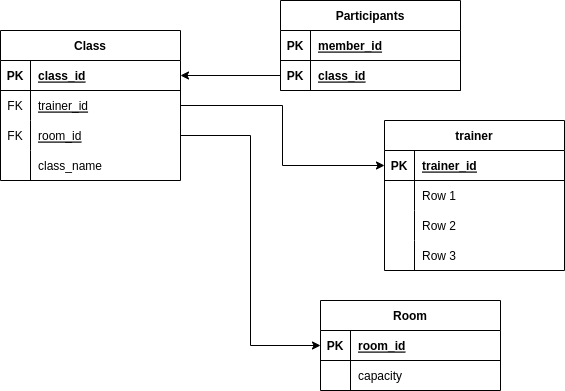

The diagram above was exported from draw.io. Its source (the exported page's mxGraphModel, read from the mxfile embedded in the PNG):
<mxGraphModel dx="697" dy="521" grid="1" gridSize="10" guides="1" tooltips="1" connect="1" arrows="1" fold="1" page="1" pageScale="1" pageWidth="827" pageHeight="1169" math="0" shadow="0">
  <root>
    <mxCell id="0" />
    <mxCell id="1" parent="0" />
    <mxCell id="18" value="Class" style="shape=table;startSize=30;container=1;collapsible=1;childLayout=tableLayout;fixedRows=1;rowLines=0;fontStyle=1;align=center;resizeLast=1;" vertex="1" parent="1">
      <mxGeometry x="30" y="90" width="180" height="150" as="geometry" />
    </mxCell>
    <mxCell id="19" value="" style="shape=tableRow;horizontal=0;startSize=0;swimlaneHead=0;swimlaneBody=0;fillColor=none;collapsible=0;dropTarget=0;points=[[0,0.5],[1,0.5]];portConstraint=eastwest;top=0;left=0;right=0;bottom=1;" vertex="1" parent="18">
      <mxGeometry y="30" width="180" height="30" as="geometry" />
    </mxCell>
    <mxCell id="20" value="PK" style="shape=partialRectangle;connectable=0;fillColor=none;top=0;left=0;bottom=0;right=0;fontStyle=1;overflow=hidden;" vertex="1" parent="19">
      <mxGeometry width="30" height="30" as="geometry">
        <mxRectangle width="30" height="30" as="alternateBounds" />
      </mxGeometry>
    </mxCell>
    <mxCell id="21" value="class_id" style="shape=partialRectangle;connectable=0;fillColor=none;top=0;left=0;bottom=0;right=0;align=left;spacingLeft=6;fontStyle=5;overflow=hidden;" vertex="1" parent="19">
      <mxGeometry x="30" width="150" height="30" as="geometry">
        <mxRectangle width="150" height="30" as="alternateBounds" />
      </mxGeometry>
    </mxCell>
    <mxCell id="22" value="" style="shape=tableRow;horizontal=0;startSize=0;swimlaneHead=0;swimlaneBody=0;fillColor=none;collapsible=0;dropTarget=0;points=[[0,0.5],[1,0.5]];portConstraint=eastwest;top=0;left=0;right=0;bottom=0;" vertex="1" parent="18">
      <mxGeometry y="60" width="180" height="30" as="geometry" />
    </mxCell>
    <mxCell id="23" value="FK" style="shape=partialRectangle;connectable=0;fillColor=none;top=0;left=0;bottom=0;right=0;editable=1;overflow=hidden;" vertex="1" parent="22">
      <mxGeometry width="30" height="30" as="geometry">
        <mxRectangle width="30" height="30" as="alternateBounds" />
      </mxGeometry>
    </mxCell>
    <mxCell id="24" value="trainer_id" style="shape=partialRectangle;connectable=0;fillColor=none;top=0;left=0;bottom=0;right=0;align=left;spacingLeft=6;overflow=hidden;fontStyle=4" vertex="1" parent="22">
      <mxGeometry x="30" width="150" height="30" as="geometry">
        <mxRectangle width="150" height="30" as="alternateBounds" />
      </mxGeometry>
    </mxCell>
    <mxCell id="25" value="" style="shape=tableRow;horizontal=0;startSize=0;swimlaneHead=0;swimlaneBody=0;fillColor=none;collapsible=0;dropTarget=0;points=[[0,0.5],[1,0.5]];portConstraint=eastwest;top=0;left=0;right=0;bottom=0;" vertex="1" parent="18">
      <mxGeometry y="90" width="180" height="30" as="geometry" />
    </mxCell>
    <mxCell id="26" value="FK" style="shape=partialRectangle;connectable=0;fillColor=none;top=0;left=0;bottom=0;right=0;editable=1;overflow=hidden;" vertex="1" parent="25">
      <mxGeometry width="30" height="30" as="geometry">
        <mxRectangle width="30" height="30" as="alternateBounds" />
      </mxGeometry>
    </mxCell>
    <mxCell id="27" value="room_id" style="shape=partialRectangle;connectable=0;fillColor=none;top=0;left=0;bottom=0;right=0;align=left;spacingLeft=6;overflow=hidden;fontStyle=4" vertex="1" parent="25">
      <mxGeometry x="30" width="150" height="30" as="geometry">
        <mxRectangle width="150" height="30" as="alternateBounds" />
      </mxGeometry>
    </mxCell>
    <mxCell id="28" value="" style="shape=tableRow;horizontal=0;startSize=0;swimlaneHead=0;swimlaneBody=0;fillColor=none;collapsible=0;dropTarget=0;points=[[0,0.5],[1,0.5]];portConstraint=eastwest;top=0;left=0;right=0;bottom=0;" vertex="1" parent="18">
      <mxGeometry y="120" width="180" height="30" as="geometry" />
    </mxCell>
    <mxCell id="29" value="" style="shape=partialRectangle;connectable=0;fillColor=none;top=0;left=0;bottom=0;right=0;editable=1;overflow=hidden;" vertex="1" parent="28">
      <mxGeometry width="30" height="30" as="geometry">
        <mxRectangle width="30" height="30" as="alternateBounds" />
      </mxGeometry>
    </mxCell>
    <mxCell id="30" value="class_name" style="shape=partialRectangle;connectable=0;fillColor=none;top=0;left=0;bottom=0;right=0;align=left;spacingLeft=6;overflow=hidden;" vertex="1" parent="28">
      <mxGeometry x="30" width="150" height="30" as="geometry">
        <mxRectangle width="150" height="30" as="alternateBounds" />
      </mxGeometry>
    </mxCell>
    <mxCell id="37" value="Participants" style="shape=table;startSize=30;container=1;collapsible=1;childLayout=tableLayout;fixedRows=1;rowLines=0;fontStyle=1;align=center;resizeLast=1;" vertex="1" parent="1">
      <mxGeometry x="310" y="60" width="180" height="90" as="geometry" />
    </mxCell>
    <mxCell id="38" value="" style="shape=tableRow;horizontal=0;startSize=0;swimlaneHead=0;swimlaneBody=0;fillColor=none;collapsible=0;dropTarget=0;points=[[0,0.5],[1,0.5]];portConstraint=eastwest;top=0;left=0;right=0;bottom=1;" vertex="1" parent="37">
      <mxGeometry y="30" width="180" height="30" as="geometry" />
    </mxCell>
    <mxCell id="39" value="PK" style="shape=partialRectangle;connectable=0;fillColor=none;top=0;left=0;bottom=0;right=0;fontStyle=1;overflow=hidden;" vertex="1" parent="38">
      <mxGeometry width="30" height="30" as="geometry">
        <mxRectangle width="30" height="30" as="alternateBounds" />
      </mxGeometry>
    </mxCell>
    <mxCell id="40" value="member_id" style="shape=partialRectangle;connectable=0;fillColor=none;top=0;left=0;bottom=0;right=0;align=left;spacingLeft=6;fontStyle=5;overflow=hidden;" vertex="1" parent="38">
      <mxGeometry x="30" width="150" height="30" as="geometry">
        <mxRectangle width="150" height="30" as="alternateBounds" />
      </mxGeometry>
    </mxCell>
    <mxCell id="50" value="" style="shape=tableRow;horizontal=0;startSize=0;swimlaneHead=0;swimlaneBody=0;fillColor=none;collapsible=0;dropTarget=0;points=[[0,0.5],[1,0.5]];portConstraint=eastwest;top=0;left=0;right=0;bottom=1;" vertex="1" parent="37">
      <mxGeometry y="60" width="180" height="30" as="geometry" />
    </mxCell>
    <mxCell id="51" value="PK" style="shape=partialRectangle;connectable=0;fillColor=none;top=0;left=0;bottom=0;right=0;fontStyle=1;overflow=hidden;" vertex="1" parent="50">
      <mxGeometry width="30" height="30" as="geometry">
        <mxRectangle width="30" height="30" as="alternateBounds" />
      </mxGeometry>
    </mxCell>
    <mxCell id="52" value="class_id" style="shape=partialRectangle;connectable=0;fillColor=none;top=0;left=0;bottom=0;right=0;align=left;spacingLeft=6;fontStyle=5;overflow=hidden;" vertex="1" parent="50">
      <mxGeometry x="30" width="150" height="30" as="geometry">
        <mxRectangle width="150" height="30" as="alternateBounds" />
      </mxGeometry>
    </mxCell>
    <mxCell id="53" style="edgeStyle=orthogonalEdgeStyle;rounded=0;orthogonalLoop=1;jettySize=auto;html=1;" edge="1" parent="1" source="50" target="19">
      <mxGeometry relative="1" as="geometry" />
    </mxCell>
    <mxCell id="54" value="Room" style="shape=table;startSize=30;container=1;collapsible=1;childLayout=tableLayout;fixedRows=1;rowLines=0;fontStyle=1;align=center;resizeLast=1;" vertex="1" parent="1">
      <mxGeometry x="350" y="360" width="180" height="90" as="geometry" />
    </mxCell>
    <mxCell id="55" value="" style="shape=tableRow;horizontal=0;startSize=0;swimlaneHead=0;swimlaneBody=0;fillColor=none;collapsible=0;dropTarget=0;points=[[0,0.5],[1,0.5]];portConstraint=eastwest;top=0;left=0;right=0;bottom=1;" vertex="1" parent="54">
      <mxGeometry y="30" width="180" height="30" as="geometry" />
    </mxCell>
    <mxCell id="56" value="PK" style="shape=partialRectangle;connectable=0;fillColor=none;top=0;left=0;bottom=0;right=0;fontStyle=1;overflow=hidden;" vertex="1" parent="55">
      <mxGeometry width="30" height="30" as="geometry">
        <mxRectangle width="30" height="30" as="alternateBounds" />
      </mxGeometry>
    </mxCell>
    <mxCell id="57" value="room_id" style="shape=partialRectangle;connectable=0;fillColor=none;top=0;left=0;bottom=0;right=0;align=left;spacingLeft=6;fontStyle=5;overflow=hidden;" vertex="1" parent="55">
      <mxGeometry x="30" width="150" height="30" as="geometry">
        <mxRectangle width="150" height="30" as="alternateBounds" />
      </mxGeometry>
    </mxCell>
    <mxCell id="58" value="" style="shape=tableRow;horizontal=0;startSize=0;swimlaneHead=0;swimlaneBody=0;fillColor=none;collapsible=0;dropTarget=0;points=[[0,0.5],[1,0.5]];portConstraint=eastwest;top=0;left=0;right=0;bottom=0;" vertex="1" parent="54">
      <mxGeometry y="60" width="180" height="30" as="geometry" />
    </mxCell>
    <mxCell id="59" value="" style="shape=partialRectangle;connectable=0;fillColor=none;top=0;left=0;bottom=0;right=0;editable=1;overflow=hidden;" vertex="1" parent="58">
      <mxGeometry width="30" height="30" as="geometry">
        <mxRectangle width="30" height="30" as="alternateBounds" />
      </mxGeometry>
    </mxCell>
    <mxCell id="60" value="capacity" style="shape=partialRectangle;connectable=0;fillColor=none;top=0;left=0;bottom=0;right=0;align=left;spacingLeft=6;overflow=hidden;" vertex="1" parent="58">
      <mxGeometry x="30" width="150" height="30" as="geometry">
        <mxRectangle width="150" height="30" as="alternateBounds" />
      </mxGeometry>
    </mxCell>
    <mxCell id="67" style="edgeStyle=orthogonalEdgeStyle;rounded=0;orthogonalLoop=1;jettySize=auto;html=1;entryX=0;entryY=0.5;entryDx=0;entryDy=0;" edge="1" parent="1" source="25" target="55">
      <mxGeometry relative="1" as="geometry" />
    </mxCell>
    <mxCell id="68" value="trainer" style="shape=table;startSize=30;container=1;collapsible=1;childLayout=tableLayout;fixedRows=1;rowLines=0;fontStyle=1;align=center;resizeLast=1;" vertex="1" parent="1">
      <mxGeometry x="414" y="180" width="180" height="150" as="geometry" />
    </mxCell>
    <mxCell id="69" value="" style="shape=tableRow;horizontal=0;startSize=0;swimlaneHead=0;swimlaneBody=0;fillColor=none;collapsible=0;dropTarget=0;points=[[0,0.5],[1,0.5]];portConstraint=eastwest;top=0;left=0;right=0;bottom=1;" vertex="1" parent="68">
      <mxGeometry y="30" width="180" height="30" as="geometry" />
    </mxCell>
    <mxCell id="70" value="PK" style="shape=partialRectangle;connectable=0;fillColor=none;top=0;left=0;bottom=0;right=0;fontStyle=1;overflow=hidden;" vertex="1" parent="69">
      <mxGeometry width="30" height="30" as="geometry">
        <mxRectangle width="30" height="30" as="alternateBounds" />
      </mxGeometry>
    </mxCell>
    <mxCell id="71" value="trainer_id" style="shape=partialRectangle;connectable=0;fillColor=none;top=0;left=0;bottom=0;right=0;align=left;spacingLeft=6;fontStyle=5;overflow=hidden;" vertex="1" parent="69">
      <mxGeometry x="30" width="150" height="30" as="geometry">
        <mxRectangle width="150" height="30" as="alternateBounds" />
      </mxGeometry>
    </mxCell>
    <mxCell id="72" value="" style="shape=tableRow;horizontal=0;startSize=0;swimlaneHead=0;swimlaneBody=0;fillColor=none;collapsible=0;dropTarget=0;points=[[0,0.5],[1,0.5]];portConstraint=eastwest;top=0;left=0;right=0;bottom=0;" vertex="1" parent="68">
      <mxGeometry y="60" width="180" height="30" as="geometry" />
    </mxCell>
    <mxCell id="73" value="" style="shape=partialRectangle;connectable=0;fillColor=none;top=0;left=0;bottom=0;right=0;editable=1;overflow=hidden;" vertex="1" parent="72">
      <mxGeometry width="30" height="30" as="geometry">
        <mxRectangle width="30" height="30" as="alternateBounds" />
      </mxGeometry>
    </mxCell>
    <mxCell id="74" value="Row 1" style="shape=partialRectangle;connectable=0;fillColor=none;top=0;left=0;bottom=0;right=0;align=left;spacingLeft=6;overflow=hidden;" vertex="1" parent="72">
      <mxGeometry x="30" width="150" height="30" as="geometry">
        <mxRectangle width="150" height="30" as="alternateBounds" />
      </mxGeometry>
    </mxCell>
    <mxCell id="75" value="" style="shape=tableRow;horizontal=0;startSize=0;swimlaneHead=0;swimlaneBody=0;fillColor=none;collapsible=0;dropTarget=0;points=[[0,0.5],[1,0.5]];portConstraint=eastwest;top=0;left=0;right=0;bottom=0;" vertex="1" parent="68">
      <mxGeometry y="90" width="180" height="30" as="geometry" />
    </mxCell>
    <mxCell id="76" value="" style="shape=partialRectangle;connectable=0;fillColor=none;top=0;left=0;bottom=0;right=0;editable=1;overflow=hidden;" vertex="1" parent="75">
      <mxGeometry width="30" height="30" as="geometry">
        <mxRectangle width="30" height="30" as="alternateBounds" />
      </mxGeometry>
    </mxCell>
    <mxCell id="77" value="Row 2" style="shape=partialRectangle;connectable=0;fillColor=none;top=0;left=0;bottom=0;right=0;align=left;spacingLeft=6;overflow=hidden;" vertex="1" parent="75">
      <mxGeometry x="30" width="150" height="30" as="geometry">
        <mxRectangle width="150" height="30" as="alternateBounds" />
      </mxGeometry>
    </mxCell>
    <mxCell id="78" value="" style="shape=tableRow;horizontal=0;startSize=0;swimlaneHead=0;swimlaneBody=0;fillColor=none;collapsible=0;dropTarget=0;points=[[0,0.5],[1,0.5]];portConstraint=eastwest;top=0;left=0;right=0;bottom=0;" vertex="1" parent="68">
      <mxGeometry y="120" width="180" height="30" as="geometry" />
    </mxCell>
    <mxCell id="79" value="" style="shape=partialRectangle;connectable=0;fillColor=none;top=0;left=0;bottom=0;right=0;editable=1;overflow=hidden;" vertex="1" parent="78">
      <mxGeometry width="30" height="30" as="geometry">
        <mxRectangle width="30" height="30" as="alternateBounds" />
      </mxGeometry>
    </mxCell>
    <mxCell id="80" value="Row 3" style="shape=partialRectangle;connectable=0;fillColor=none;top=0;left=0;bottom=0;right=0;align=left;spacingLeft=6;overflow=hidden;" vertex="1" parent="78">
      <mxGeometry x="30" width="150" height="30" as="geometry">
        <mxRectangle width="150" height="30" as="alternateBounds" />
      </mxGeometry>
    </mxCell>
    <mxCell id="81" style="edgeStyle=orthogonalEdgeStyle;rounded=0;orthogonalLoop=1;jettySize=auto;html=1;entryX=0;entryY=0.5;entryDx=0;entryDy=0;" edge="1" parent="1" source="22" target="69">
      <mxGeometry relative="1" as="geometry" />
    </mxCell>
  </root>
</mxGraphModel>